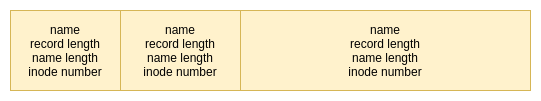

The diagram above was exported from draw.io. Its source (the exported page's mxGraphModel, read from the mxfile embedded in the PNG):
<mxGraphModel dx="1422" dy="713" grid="1" gridSize="10" guides="1" tooltips="1" connect="1" arrows="1" fold="1" page="1" pageScale="1" pageWidth="850" pageHeight="1100" math="0" shadow="0">
  <root>
    <mxCell id="0" />
    <mxCell id="1" parent="0" />
    <mxCell id="2" value="" style="rounded=0;whiteSpace=wrap;html=1;" vertex="1" parent="1">
      <mxGeometry x="160" y="40" width="520" height="80" as="geometry" />
    </mxCell>
    <mxCell id="3" value="name&lt;br&gt;record length&lt;br&gt;name length&lt;br&gt;inode number" style="rounded=0;whiteSpace=wrap;html=1;fillColor=#fff2cc;strokeColor=#d6b656;" vertex="1" parent="1">
      <mxGeometry x="160" y="40" width="110" height="80" as="geometry" />
    </mxCell>
    <mxCell id="4" value="name&lt;br&gt;record length&lt;br&gt;name length&lt;br&gt;inode number" style="rounded=0;whiteSpace=wrap;html=1;fillColor=#fff2cc;strokeColor=#d6b656;" vertex="1" parent="1">
      <mxGeometry x="270" y="40" width="120" height="80" as="geometry" />
    </mxCell>
    <mxCell id="5" value="name&lt;br&gt;record length&lt;br&gt;name length&lt;br&gt;inode number" style="rounded=0;whiteSpace=wrap;html=1;fillColor=#fff2cc;strokeColor=#d6b656;" vertex="1" parent="1">
      <mxGeometry x="390" y="40" width="290" height="80" as="geometry" />
    </mxCell>
  </root>
</mxGraphModel>